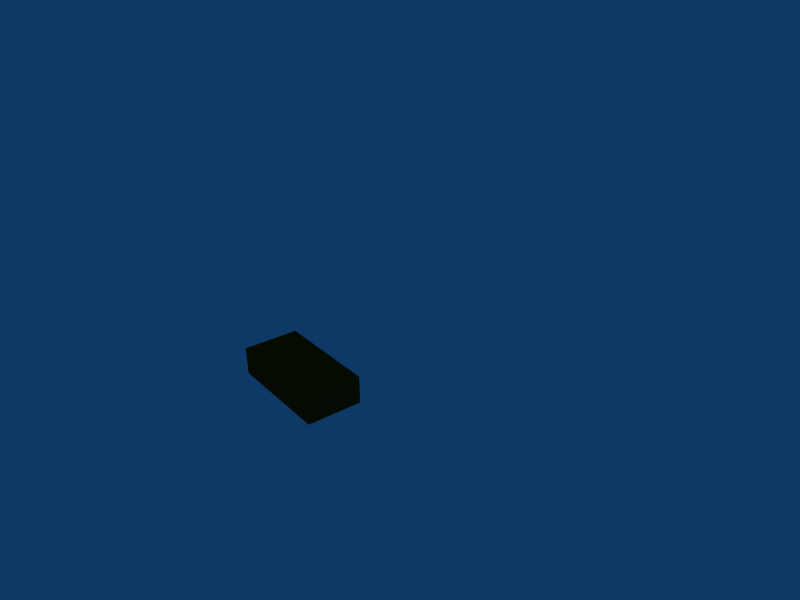 # Source: platform2x4x1.blend  (saved by Blender 2.48.1; exported with 4.5.12 LTS)
import bpy
from mathutils import Matrix  # noqa: F401  (used for matrix-valued properties, if any)

bpy.ops.wm.read_factory_settings(use_empty=True)
scene = bpy.context.scene
scene.name = 'Scene'

# ---- collections
col_collection_1 = bpy.data.collections.new('Collection 1'); scene.collection.children.link(col_collection_1)

# ---- materials (node trees are filled in below, after node groups)
mat_material = bpy.data.materials.new('Material')
mat_material.alpha_threshold = 0.0
mat_material.diffuse_color = (0.3416, 0.1904, 0.01788, 1.0)
mat_material.roughness = 0.5
mat_material.line_color = (0.0, 0.0, 0.0, 1.0)

# ---- material node trees

# ---- world
world_world = bpy.data.worlds.new('World'); scene.world = world_world
world_world.color = (0.05656, 0.2208, 0.4)
world_world.use_sun_shadow = False
world_world.sun_shadow_jitter_overblur = 0.0
world_world.cycles.sampling_method = 'MANUAL'
world_world.cycles.sample_map_resolution = 256

# ---- cameras
cam_camera = bpy.data.cameras.new('Camera')
cam_camera.passepartout_alpha = 0.2
cam_camera.clip_end = 100.0
cam_camera.lens = 35.0
cam_camera.ortho_scale = 7.314
cam_camera.show_passepartout = False
cam_camera.show_safe_areas = True
cam_camera.dof.focus_distance = 0.0
cam_camera.dof.aperture_fstop = 128.0

# ---- lights
light_spot_001 = bpy.data.lights.new('Spot.001', 'POINT')
light_spot_001.transmission_factor = 0.0
light_spot_001.cutoff_distance = 30.0
light_spot_001.energy = 100.0
light_spot_001.shadow_buffer_clip_start = 1.001
light_spot_001.shadow_soft_size = 1.0
light_spot_001.shadow_maximum_resolution = 0.006
light_spot_001.use_absolute_resolution = True
light_spot_001.cycles.use_multiple_importance_sampling = False
light_spot = bpy.data.lights.new('Spot', 'POINT')
light_spot.transmission_factor = 0.0
light_spot.cutoff_distance = 30.0
light_spot.energy = 100.0
light_spot.shadow_buffer_clip_start = 1.001
light_spot.shadow_soft_size = 1.0
light_spot.shadow_maximum_resolution = 0.006
light_spot.use_absolute_resolution = True
light_spot.cycles.use_multiple_importance_sampling = False

# ---- meshes
me_cube = bpy.data.meshes.new('Cube')
me_cube.from_pydata([(1.0, 1.0, -1.0), (1.0, -1.0, -1.0), (-1.0, -1.0, -1.0), (-1.0, 1.0, -1.0), (1.0, 1.0, 1.0), (1.0, -1.0, 1.0), (-1.0, -1.0, 1.0), (-1.0, 1.0, 1.0)], [], [(0, 1, 2, 3), (4, 7, 6, 5), (0, 4, 5, 1), (1, 5, 6, 2), (2, 6, 7, 3), (4, 0, 3, 7)])
me_cube.materials.append(mat_material)
me_cube.use_remesh_preserve_volume = False
me_cube.use_remesh_preserve_attributes = False
me_cube.use_mirror_vertex_groups = False
me_cube.update()

# ---- objects
ob_cube = bpy.data.objects.new('Cube', me_cube)
ob_lamp_001 = bpy.data.objects.new('Lamp.001', light_spot_001)
ob_lamp = bpy.data.objects.new('Lamp', light_spot)
ob_camera = bpy.data.objects.new('Camera', cam_camera)

# ---- transforms, parenting, visibility, modifiers, constraints
ob_cube.location = (0.0, 0.0, 0.5)
ob_cube.scale = (1.0, 2.0, 0.5)
ob_cube.lock_rotations_4d = False
ob_cube.empty_display_type = 'ARROWS'
ob_cube.lineart.crease_threshold = 0.0
_vg = ob_cube.vertex_groups.new(name='platform2x4x1')
ob_lamp_001.location = (3.2, 15.08, 13.13)
ob_lamp_001.rotation_euler = (0.6503, 0.05522, 1.866)
ob_lamp_001.lock_rotations_4d = False
ob_lamp_001.empty_display_type = 'ARROWS'
ob_lamp_001.color = (0.0, 0.0, 0.0, 0.0)
ob_lamp_001.lineart.crease_threshold = 0.0
ob_lamp.location = (8.612, 1.005, 13.13)
ob_lamp.rotation_euler = (0.6503, 0.05522, 1.866)
ob_lamp.lock_rotations_4d = False
ob_lamp.empty_display_type = 'ARROWS'
ob_lamp.color = (0.0, 0.0, 0.0, 0.0)
ob_lamp.lineart.crease_threshold = 0.0
ob_camera.location = (11.1, 19.91, 14.51)
ob_camera.rotation_euler = (1.109, 0.01082, 2.479)
ob_camera.lock_rotations_4d = False
ob_camera.empty_display_type = 'ARROWS'
ob_camera.color = (0.0, 0.0, 0.0, 0.0)
ob_camera.display_type = 'WIRE'
ob_camera.lineart.crease_threshold = 0.0

# ---- collection membership
col_collection_1.objects.link(ob_cube)
col_collection_1.objects.link(ob_lamp_001)
col_collection_1.objects.link(ob_lamp)
col_collection_1.objects.link(ob_camera)

# ---- scene / render settings (as saved in the file)
scene.camera = ob_camera
scene.frame_start = 1; scene.frame_end = 250; scene.frame_set(44)
scene.render.engine = 'BLENDER_EEVEE_NEXT'
scene.render.image_settings.file_format = 'JPEG'
scene.render.image_settings.color_mode = 'RGB'
scene.render.image_settings.compression = 90
scene.render.resolution_x = 800
scene.render.resolution_y = 600
scene.render.pixel_aspect_x = 100.0
scene.render.pixel_aspect_y = 100.0
scene.render.fps = 25
scene.render.dither_intensity = 0.0
scene.render.use_compositing = False
scene.render.use_sequencer = False
scene.render.bake_margin = 2
scene.render.bake_bias = 0.0
scene.render.use_stamp_time = False
scene.render.use_stamp_date = False
scene.render.use_stamp_frame = False
scene.render.use_stamp_camera = False
scene.render.use_stamp_scene = False
scene.render.use_stamp_filename = False
scene.render.use_stamp_render_time = False
scene.render.stamp_font_size = 0
scene.cycles.use_denoising = False
scene.cycles.samples = 10
scene.cycles.sampling_pattern = 'TABULATED_SOBOL'
scene.cycles.light_sampling_threshold = 0.0
scene.cycles.use_adaptive_sampling = False
scene.cycles.use_light_tree = False
scene.cycles.blur_glossy = 0.0
scene.cycles.volume_bounces = 1
scene.cycles.pixel_filter_type = 'GAUSSIAN'
scene.cycles.sample_clamp_indirect = 0.0
scene.view_settings.view_transform = 'Raw'
bpy.context.view_layer.update()
